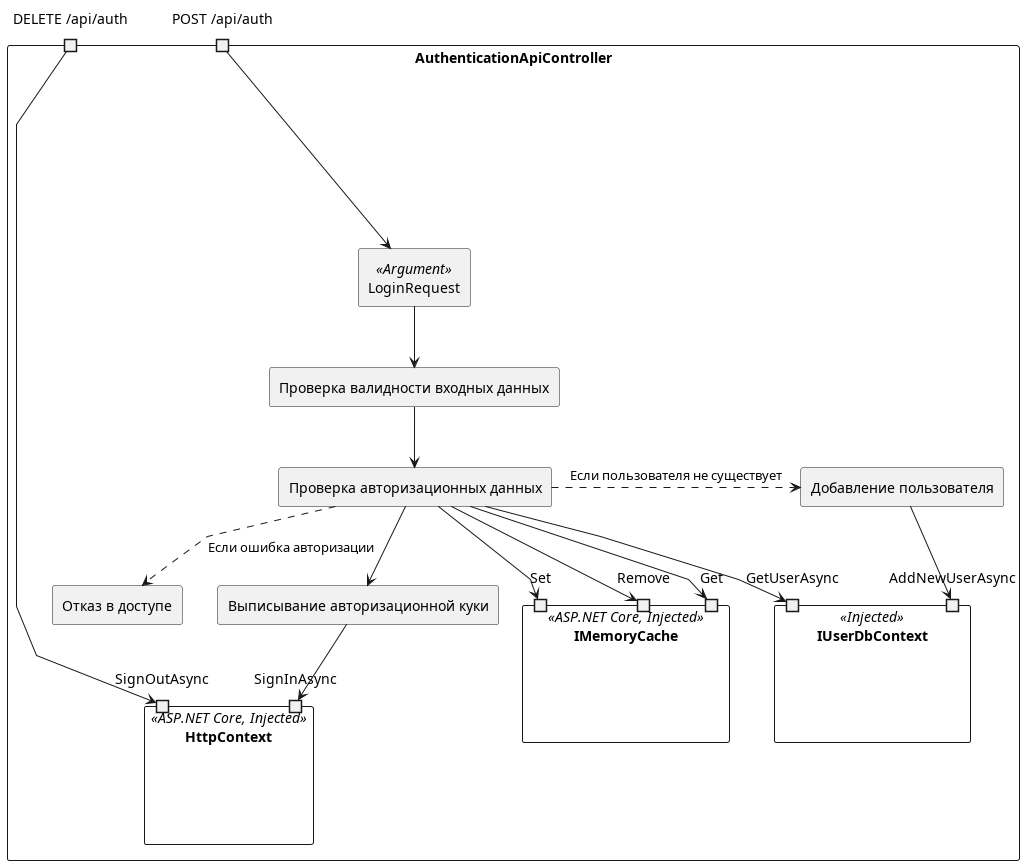

The diagram above was rendered by PlantUML. Its source (embedded in the PNG):
@startuml AuthenticationApiController
skinparam componentStyle rectangle
skinparam linetype polyline

component AuthenticationApiController {
    component IUserDbContext << Injected >> {
        portin GetUserAsync
        portin AddNewUserAsync
    }

    component IMemoryCache << ASP.NET Core, Injected >> {
        portin Get
        portin Set
        portin Remove
    }

    component HttpContext << ASP.NET Core, Injected >> {
        portin SignInAsync as context_SignInAsync
        portin SignOutAsync as context_SignOutAsync
    }

    portin "DELETE /api/auth" as SignOutAsync
    SignOutAsync --> context_SignOutAsync

    portin "POST /api/auth" as SignInAsync
    [LoginRequest] << Argument >>
    [Проверка валидности входных данных] as validateInput
    [Проверка авторизационных данных] as validateCreds
    [Добавление пользователя] as signUp
    [Выписывание авторизационной куки] as cookie
    [Отказ в доступе] as fail

    SignInAsync --> LoginRequest
    LoginRequest --> validateInput
    validateInput --> validateCreds

    validateCreds .> signUp : Если пользователя не существует
    signUp --> AddNewUserAsync

    validateCreds --> Get
    validateCreds --> Set
    validateCreds --> Remove
    validateCreds --> GetUserAsync
    validateCreds --> cookie
    cookie --> context_SignInAsync

    validateCreds ..> fail : Если ошибка авторизации
}

@enduml